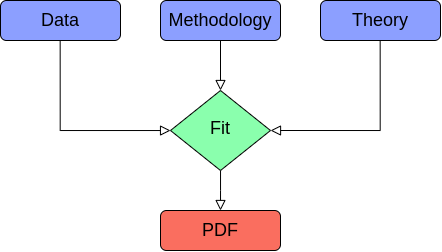

The diagram above was exported from draw.io. Its source (the exported page's mxGraphModel, read from the mxfile embedded in the PNG):
<mxGraphModel dx="689" dy="1297" grid="1" gridSize="10" guides="1" tooltips="1" connect="1" arrows="1" fold="1" page="1" pageScale="1" pageWidth="827" pageHeight="1169" math="0" shadow="0">
  <root>
    <mxCell id="WIyWlLk6GJQsqaUBKTNV-0" />
    <mxCell id="WIyWlLk6GJQsqaUBKTNV-1" parent="WIyWlLk6GJQsqaUBKTNV-0" />
    <mxCell id="WIyWlLk6GJQsqaUBKTNV-2" value="" style="rounded=0;html=1;jettySize=auto;orthogonalLoop=1;fontSize=11;endArrow=block;endFill=0;endSize=8;strokeWidth=1;shadow=0;labelBackgroundColor=none;edgeStyle=orthogonalEdgeStyle;" parent="WIyWlLk6GJQsqaUBKTNV-1" source="WIyWlLk6GJQsqaUBKTNV-3" target="WIyWlLk6GJQsqaUBKTNV-6" edge="1">
      <mxGeometry relative="1" as="geometry" />
    </mxCell>
    <mxCell id="WIyWlLk6GJQsqaUBKTNV-3" value="&lt;font style=&quot;font-size: 18px;&quot;&gt;Methodology&lt;/font&gt;" style="rounded=1;whiteSpace=wrap;html=1;fontSize=12;glass=0;strokeWidth=1;shadow=0;fillColor=#8C9FFF;" parent="WIyWlLk6GJQsqaUBKTNV-1" vertex="1">
      <mxGeometry x="160" y="80" width="120" height="40" as="geometry" />
    </mxCell>
    <mxCell id="WIyWlLk6GJQsqaUBKTNV-4" value="" style="rounded=0;html=1;jettySize=auto;orthogonalLoop=1;fontSize=11;endArrow=block;endFill=0;endSize=8;strokeWidth=1;shadow=0;labelBackgroundColor=none;edgeStyle=orthogonalEdgeStyle;" parent="WIyWlLk6GJQsqaUBKTNV-1" source="WIyWlLk6GJQsqaUBKTNV-6" edge="1">
      <mxGeometry y="20" relative="1" as="geometry">
        <mxPoint as="offset" />
        <mxPoint x="220" y="290" as="targetPoint" />
      </mxGeometry>
    </mxCell>
    <mxCell id="WIyWlLk6GJQsqaUBKTNV-6" value="&lt;font style=&quot;font-size: 18px;&quot;&gt;Fit&lt;/font&gt;" style="rhombus;whiteSpace=wrap;html=1;shadow=0;fontFamily=Helvetica;fontSize=12;align=center;strokeWidth=1;spacing=6;spacingTop=-4;fillColor=#8AFFAD;" parent="WIyWlLk6GJQsqaUBKTNV-1" vertex="1">
      <mxGeometry x="170" y="170" width="100" height="80" as="geometry" />
    </mxCell>
    <mxCell id="eTuWayUNpQiM60lnzlp0-0" value="&lt;font style=&quot;font-size: 18px;&quot;&gt;Theory&lt;/font&gt;" style="rounded=1;whiteSpace=wrap;html=1;fontSize=12;glass=0;strokeWidth=1;shadow=0;fillColor=#8C9FFF;" vertex="1" parent="WIyWlLk6GJQsqaUBKTNV-1">
      <mxGeometry x="320" y="80" width="120" height="40" as="geometry" />
    </mxCell>
    <mxCell id="eTuWayUNpQiM60lnzlp0-1" value="&lt;font style=&quot;font-size: 18px;&quot;&gt;Data&lt;/font&gt;" style="rounded=1;whiteSpace=wrap;html=1;fontSize=12;glass=0;strokeWidth=1;shadow=0;fillColor=#8C9FFF;" vertex="1" parent="WIyWlLk6GJQsqaUBKTNV-1">
      <mxGeometry y="80" width="120" height="40" as="geometry" />
    </mxCell>
    <mxCell id="eTuWayUNpQiM60lnzlp0-2" value="&lt;font style=&quot;font-size: 18px;&quot;&gt;PDF&lt;/font&gt;" style="rounded=1;whiteSpace=wrap;html=1;fontSize=12;glass=0;strokeWidth=1;shadow=0;fillColor=#FA6E5F;" vertex="1" parent="WIyWlLk6GJQsqaUBKTNV-1">
      <mxGeometry x="160" y="290" width="120" height="40" as="geometry" />
    </mxCell>
    <mxCell id="eTuWayUNpQiM60lnzlp0-5" value="" style="rounded=0;html=1;jettySize=auto;orthogonalLoop=1;fontSize=11;endArrow=block;endFill=0;endSize=8;strokeWidth=1;shadow=0;labelBackgroundColor=none;edgeStyle=orthogonalEdgeStyle;entryX=1;entryY=0.5;entryDx=0;entryDy=0;" edge="1" parent="WIyWlLk6GJQsqaUBKTNV-1" target="WIyWlLk6GJQsqaUBKTNV-6">
      <mxGeometry relative="1" as="geometry">
        <mxPoint x="379.65999999999997" y="120" as="sourcePoint" />
        <mxPoint x="379.65999999999997" y="170" as="targetPoint" />
        <Array as="points">
          <mxPoint x="380" y="210" />
        </Array>
      </mxGeometry>
    </mxCell>
    <mxCell id="eTuWayUNpQiM60lnzlp0-6" value="" style="rounded=0;html=1;jettySize=auto;orthogonalLoop=1;fontSize=11;endArrow=block;endFill=0;endSize=8;strokeWidth=1;shadow=0;labelBackgroundColor=none;edgeStyle=orthogonalEdgeStyle;" edge="1" parent="WIyWlLk6GJQsqaUBKTNV-1" target="WIyWlLk6GJQsqaUBKTNV-6">
      <mxGeometry relative="1" as="geometry">
        <mxPoint x="59.65999999999997" y="120" as="sourcePoint" />
        <mxPoint x="-50" y="210" as="targetPoint" />
        <Array as="points">
          <mxPoint x="60" y="210" />
        </Array>
      </mxGeometry>
    </mxCell>
  </root>
</mxGraphModel>